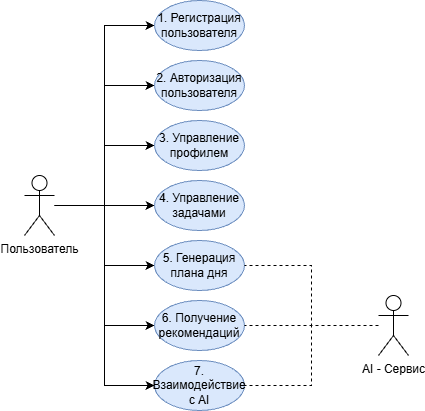

The diagram above was exported from draw.io. Its source (the exported page's mxGraphModel, read from the mxfile embedded in the PNG):
<mxGraphModel dx="808" dy="444" grid="1" gridSize="10" guides="1" tooltips="1" connect="1" arrows="1" fold="1" page="1" pageScale="1" pageWidth="827" pageHeight="1169" math="0" shadow="0">
  <root>
    <mxCell id="0" />
    <mxCell id="1" parent="0" />
    <mxCell id="DudDnfuGqQm7Hwq5ItSi-7" edge="1" parent="1" source="DudDnfuGqQm7Hwq5ItSi-1" style="edgeStyle=orthogonalEdgeStyle;rounded=0;orthogonalLoop=1;jettySize=auto;html=1;entryX=0;entryY=0.5;entryDx=0;entryDy=0;" target="DudDnfuGqQm7Hwq5ItSi-2">
      <mxGeometry relative="1" as="geometry" />
    </mxCell>
    <mxCell id="DudDnfuGqQm7Hwq5ItSi-8" edge="1" parent="1" source="DudDnfuGqQm7Hwq5ItSi-1" style="edgeStyle=orthogonalEdgeStyle;rounded=0;orthogonalLoop=1;jettySize=auto;html=1;entryX=0;entryY=0.5;entryDx=0;entryDy=0;" target="DudDnfuGqQm7Hwq5ItSi-3">
      <mxGeometry relative="1" as="geometry" />
    </mxCell>
    <mxCell id="DudDnfuGqQm7Hwq5ItSi-9" edge="1" parent="1" source="DudDnfuGqQm7Hwq5ItSi-1" style="edgeStyle=orthogonalEdgeStyle;rounded=0;orthogonalLoop=1;jettySize=auto;html=1;entryX=0;entryY=0.5;entryDx=0;entryDy=0;" target="DudDnfuGqQm7Hwq5ItSi-4">
      <mxGeometry relative="1" as="geometry" />
    </mxCell>
    <mxCell id="DudDnfuGqQm7Hwq5ItSi-10" edge="1" parent="1" source="DudDnfuGqQm7Hwq5ItSi-1" style="edgeStyle=orthogonalEdgeStyle;rounded=0;orthogonalLoop=1;jettySize=auto;html=1;entryX=0;entryY=0.5;entryDx=0;entryDy=0;" target="DudDnfuGqQm7Hwq5ItSi-5">
      <mxGeometry relative="1" as="geometry" />
    </mxCell>
    <mxCell id="DudDnfuGqQm7Hwq5ItSi-11" edge="1" parent="1" source="DudDnfuGqQm7Hwq5ItSi-1" style="edgeStyle=orthogonalEdgeStyle;rounded=0;orthogonalLoop=1;jettySize=auto;html=1;entryX=0;entryY=0.5;entryDx=0;entryDy=0;" target="DudDnfuGqQm7Hwq5ItSi-6">
      <mxGeometry relative="1" as="geometry" />
    </mxCell>
    <mxCell id="DudDnfuGqQm7Hwq5ItSi-16" edge="1" parent="1" source="DudDnfuGqQm7Hwq5ItSi-1" style="edgeStyle=orthogonalEdgeStyle;rounded=0;orthogonalLoop=1;jettySize=auto;html=1;entryX=0;entryY=0.5;entryDx=0;entryDy=0;" target="DudDnfuGqQm7Hwq5ItSi-12">
      <mxGeometry relative="1" as="geometry" />
    </mxCell>
    <mxCell id="DudDnfuGqQm7Hwq5ItSi-17" edge="1" parent="1" source="DudDnfuGqQm7Hwq5ItSi-1" style="edgeStyle=orthogonalEdgeStyle;rounded=0;orthogonalLoop=1;jettySize=auto;html=1;entryX=0;entryY=0.5;entryDx=0;entryDy=0;" target="DudDnfuGqQm7Hwq5ItSi-13">
      <mxGeometry relative="1" as="geometry" />
    </mxCell>
    <mxCell id="DudDnfuGqQm7Hwq5ItSi-1" parent="1" style="shape=umlActor;verticalLabelPosition=bottom;verticalAlign=top;html=1;outlineConnect=0;" value="Пользователь" vertex="1">
      <mxGeometry height="60" width="30" x="60" y="295" as="geometry" />
    </mxCell>
    <mxCell id="DudDnfuGqQm7Hwq5ItSi-2" parent="1" style="ellipse;whiteSpace=wrap;html=1;fillColor=#dae8fc;strokeColor=#6c8ebf;" value="1. Регистрация&lt;div&gt;пользователя&lt;/div&gt;" vertex="1">
      <mxGeometry height="50" width="90" x="190" y="120" as="geometry" />
    </mxCell>
    <mxCell id="DudDnfuGqQm7Hwq5ItSi-3" parent="1" style="ellipse;whiteSpace=wrap;html=1;fillColor=#dae8fc;strokeColor=#6c8ebf;" value="2. Авторизация&lt;div&gt;пользователя&lt;/div&gt;" vertex="1">
      <mxGeometry height="50" width="90" x="190" y="180" as="geometry" />
    </mxCell>
    <mxCell id="DudDnfuGqQm7Hwq5ItSi-4" parent="1" style="ellipse;whiteSpace=wrap;html=1;fillColor=#dae8fc;strokeColor=#6c8ebf;" value="3. Управление&lt;div&gt;профилем&lt;/div&gt;" vertex="1">
      <mxGeometry height="50" width="90" x="190" y="240" as="geometry" />
    </mxCell>
    <mxCell id="DudDnfuGqQm7Hwq5ItSi-5" parent="1" style="ellipse;whiteSpace=wrap;html=1;fillColor=#dae8fc;strokeColor=#6c8ebf;" value="4. Управление&lt;div&gt;задачами&lt;/div&gt;" vertex="1">
      <mxGeometry height="50" width="90" x="190" y="300" as="geometry" />
    </mxCell>
    <mxCell id="DudDnfuGqQm7Hwq5ItSi-6" parent="1" style="ellipse;whiteSpace=wrap;html=1;fillColor=#dae8fc;strokeColor=#6c8ebf;" value="5. Генерация плана дня" vertex="1">
      <mxGeometry height="50" width="90" x="190" y="360" as="geometry" />
    </mxCell>
    <mxCell id="DudDnfuGqQm7Hwq5ItSi-12" parent="1" style="ellipse;whiteSpace=wrap;html=1;fillColor=#dae8fc;strokeColor=#6c8ebf;" value="6. Получение рекомендаций" vertex="1">
      <mxGeometry height="50" width="90" x="190" y="420" as="geometry" />
    </mxCell>
    <mxCell id="DudDnfuGqQm7Hwq5ItSi-13" parent="1" style="ellipse;whiteSpace=wrap;html=1;fillColor=#dae8fc;strokeColor=#6c8ebf;" value="7. Взаимодействие&lt;div&gt;с AI&lt;/div&gt;" vertex="1">
      <mxGeometry height="50" width="90" x="190" y="480" as="geometry" />
    </mxCell>
    <mxCell id="DudDnfuGqQm7Hwq5ItSi-19" edge="1" parent="1" source="DudDnfuGqQm7Hwq5ItSi-18" style="edgeStyle=orthogonalEdgeStyle;rounded=0;orthogonalLoop=1;jettySize=auto;html=1;entryX=1;entryY=0.5;entryDx=0;entryDy=0;dashed=1;endArrow=none;endFill=0;" target="DudDnfuGqQm7Hwq5ItSi-13">
      <mxGeometry relative="1" as="geometry" />
    </mxCell>
    <mxCell id="DudDnfuGqQm7Hwq5ItSi-20" edge="1" parent="1" source="DudDnfuGqQm7Hwq5ItSi-18" style="edgeStyle=orthogonalEdgeStyle;rounded=0;orthogonalLoop=1;jettySize=auto;html=1;entryX=1;entryY=0.5;entryDx=0;entryDy=0;dashed=1;endArrow=none;endFill=0;" target="DudDnfuGqQm7Hwq5ItSi-12">
      <mxGeometry relative="1" as="geometry" />
    </mxCell>
    <mxCell id="DudDnfuGqQm7Hwq5ItSi-21" edge="1" parent="1" source="DudDnfuGqQm7Hwq5ItSi-18" style="edgeStyle=orthogonalEdgeStyle;rounded=0;orthogonalLoop=1;jettySize=auto;html=1;entryX=1;entryY=0.5;entryDx=0;entryDy=0;dashed=1;endArrow=none;endFill=0;" target="DudDnfuGqQm7Hwq5ItSi-6">
      <mxGeometry relative="1" as="geometry" />
    </mxCell>
    <mxCell id="DudDnfuGqQm7Hwq5ItSi-18" parent="1" style="shape=umlActor;verticalLabelPosition=bottom;verticalAlign=top;html=1;outlineConnect=0;" value="AI - Сервис" vertex="1">
      <mxGeometry height="60" width="30" x="414" y="415" as="geometry" />
    </mxCell>
  </root>
</mxGraphModel>